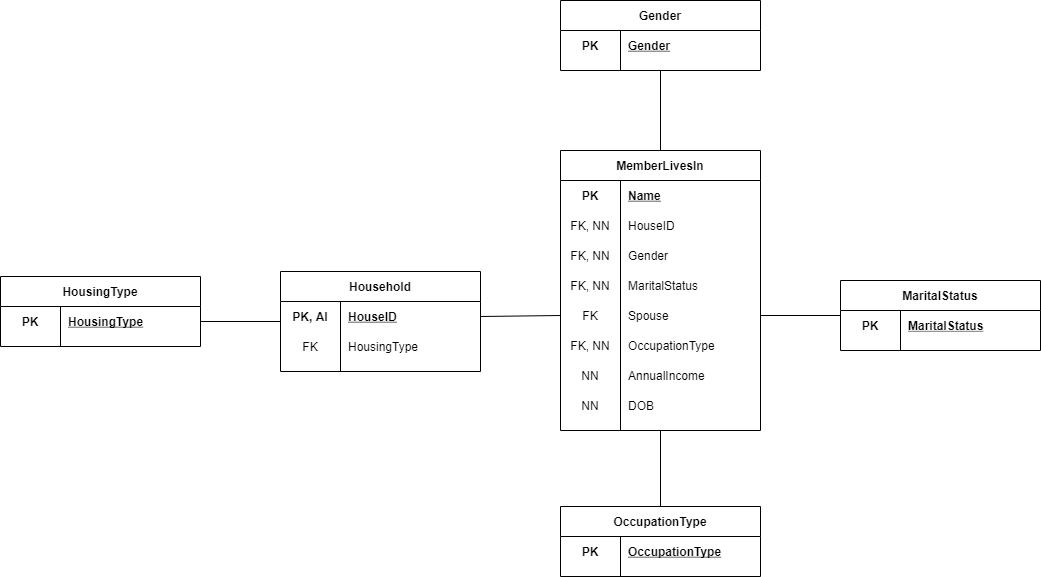

The diagram above was exported from draw.io. Its source (the exported page's mxGraphModel, read from the mxfile embedded in the PNG):
<mxGraphModel dx="1422" dy="737" grid="1" gridSize="10" guides="1" tooltips="1" connect="1" arrows="1" fold="1" page="1" pageScale="1" pageWidth="850" pageHeight="1100" math="0" shadow="0">
  <root>
    <mxCell id="mpNg0ydHu2JdXhwxnu5q-0" />
    <mxCell id="mpNg0ydHu2JdXhwxnu5q-1" parent="mpNg0ydHu2JdXhwxnu5q-0" />
    <mxCell id="v6kHYKte0AXstWAsz_Xz-27" value="MemberLivesIn" style="shape=table;startSize=30;container=1;collapsible=1;childLayout=tableLayout;fixedRows=1;rowLines=0;fontStyle=1;align=center;resizeLast=1;" parent="mpNg0ydHu2JdXhwxnu5q-1" vertex="1">
      <mxGeometry x="640" y="170" width="200" height="280" as="geometry" />
    </mxCell>
    <mxCell id="v6kHYKte0AXstWAsz_Xz-28" value="" style="shape=partialRectangle;collapsible=0;dropTarget=0;pointerEvents=0;fillColor=none;top=0;left=0;bottom=0;right=0;points=[[0,0.5],[1,0.5]];portConstraint=eastwest;" parent="v6kHYKte0AXstWAsz_Xz-27" vertex="1">
      <mxGeometry y="30" width="200" height="30" as="geometry" />
    </mxCell>
    <mxCell id="v6kHYKte0AXstWAsz_Xz-29" value="PK" style="shape=partialRectangle;connectable=0;fillColor=none;top=0;left=0;bottom=0;right=0;fontStyle=1;overflow=hidden;" parent="v6kHYKte0AXstWAsz_Xz-28" vertex="1">
      <mxGeometry width="60" height="30" as="geometry" />
    </mxCell>
    <mxCell id="v6kHYKte0AXstWAsz_Xz-30" value="Name" style="shape=partialRectangle;connectable=0;fillColor=none;top=0;left=0;bottom=0;right=0;align=left;spacingLeft=6;fontStyle=5;overflow=hidden;" parent="v6kHYKte0AXstWAsz_Xz-28" vertex="1">
      <mxGeometry x="60" width="140" height="30" as="geometry" />
    </mxCell>
    <mxCell id="pN9UAT09pHvjh4hQ9YBI-0" value="" style="shape=partialRectangle;collapsible=0;dropTarget=0;pointerEvents=0;fillColor=none;top=0;left=0;bottom=0;right=0;points=[[0,0.5],[1,0.5]];portConstraint=eastwest;" vertex="1" parent="v6kHYKte0AXstWAsz_Xz-27">
      <mxGeometry y="60" width="200" height="30" as="geometry" />
    </mxCell>
    <mxCell id="pN9UAT09pHvjh4hQ9YBI-1" value="FK, NN" style="shape=partialRectangle;connectable=0;fillColor=none;top=0;left=0;bottom=0;right=0;fontStyle=0;overflow=hidden;" vertex="1" parent="pN9UAT09pHvjh4hQ9YBI-0">
      <mxGeometry width="60" height="30" as="geometry" />
    </mxCell>
    <mxCell id="pN9UAT09pHvjh4hQ9YBI-2" value="HouseID" style="shape=partialRectangle;connectable=0;fillColor=none;top=0;left=0;bottom=0;right=0;align=left;spacingLeft=6;fontStyle=0;overflow=hidden;" vertex="1" parent="pN9UAT09pHvjh4hQ9YBI-0">
      <mxGeometry x="60" width="140" height="30" as="geometry" />
    </mxCell>
    <mxCell id="v6kHYKte0AXstWAsz_Xz-53" value="" style="shape=partialRectangle;collapsible=0;dropTarget=0;pointerEvents=0;fillColor=none;top=0;left=0;bottom=0;right=0;points=[[0,0.5],[1,0.5]];portConstraint=eastwest;" parent="v6kHYKte0AXstWAsz_Xz-27" vertex="1">
      <mxGeometry y="90" width="200" height="30" as="geometry" />
    </mxCell>
    <mxCell id="v6kHYKte0AXstWAsz_Xz-54" value="FK, NN" style="shape=partialRectangle;connectable=0;fillColor=none;top=0;left=0;bottom=0;right=0;fontStyle=0;overflow=hidden;" parent="v6kHYKte0AXstWAsz_Xz-53" vertex="1">
      <mxGeometry width="60" height="30" as="geometry" />
    </mxCell>
    <mxCell id="v6kHYKte0AXstWAsz_Xz-55" value="Gender" style="shape=partialRectangle;connectable=0;fillColor=none;top=0;left=0;bottom=0;right=0;align=left;spacingLeft=6;fontStyle=0;overflow=hidden;" parent="v6kHYKte0AXstWAsz_Xz-53" vertex="1">
      <mxGeometry x="60" width="140" height="30" as="geometry" />
    </mxCell>
    <mxCell id="v6kHYKte0AXstWAsz_Xz-83" value="" style="shape=partialRectangle;collapsible=0;dropTarget=0;pointerEvents=0;fillColor=none;top=0;left=0;bottom=0;right=0;points=[[0,0.5],[1,0.5]];portConstraint=eastwest;" parent="v6kHYKte0AXstWAsz_Xz-27" vertex="1">
      <mxGeometry y="120" width="200" height="30" as="geometry" />
    </mxCell>
    <mxCell id="v6kHYKte0AXstWAsz_Xz-84" value="FK, NN" style="shape=partialRectangle;connectable=0;fillColor=none;top=0;left=0;bottom=0;right=0;fontStyle=0;overflow=hidden;" parent="v6kHYKte0AXstWAsz_Xz-83" vertex="1">
      <mxGeometry width="60" height="30" as="geometry" />
    </mxCell>
    <mxCell id="v6kHYKte0AXstWAsz_Xz-85" value="MaritalStatus" style="shape=partialRectangle;connectable=0;fillColor=none;top=0;left=0;bottom=0;right=0;align=left;spacingLeft=6;fontStyle=0;overflow=hidden;" parent="v6kHYKte0AXstWAsz_Xz-83" vertex="1">
      <mxGeometry x="60" width="140" height="30" as="geometry" />
    </mxCell>
    <mxCell id="v6kHYKte0AXstWAsz_Xz-86" value="" style="shape=partialRectangle;collapsible=0;dropTarget=0;pointerEvents=0;fillColor=none;top=0;left=0;bottom=0;right=0;points=[[0,0.5],[1,0.5]];portConstraint=eastwest;" parent="v6kHYKte0AXstWAsz_Xz-27" vertex="1">
      <mxGeometry y="150" width="200" height="30" as="geometry" />
    </mxCell>
    <mxCell id="v6kHYKte0AXstWAsz_Xz-87" value="FK" style="shape=partialRectangle;connectable=0;fillColor=none;top=0;left=0;bottom=0;right=0;fontStyle=0;overflow=hidden;" parent="v6kHYKte0AXstWAsz_Xz-86" vertex="1">
      <mxGeometry width="60" height="30" as="geometry" />
    </mxCell>
    <mxCell id="v6kHYKte0AXstWAsz_Xz-88" value="Spouse" style="shape=partialRectangle;connectable=0;fillColor=none;top=0;left=0;bottom=0;right=0;align=left;spacingLeft=6;fontStyle=0;overflow=hidden;" parent="v6kHYKte0AXstWAsz_Xz-86" vertex="1">
      <mxGeometry x="60" width="140" height="30" as="geometry" />
    </mxCell>
    <mxCell id="v6kHYKte0AXstWAsz_Xz-89" value="" style="shape=partialRectangle;collapsible=0;dropTarget=0;pointerEvents=0;fillColor=none;top=0;left=0;bottom=0;right=0;points=[[0,0.5],[1,0.5]];portConstraint=eastwest;" parent="v6kHYKte0AXstWAsz_Xz-27" vertex="1">
      <mxGeometry y="180" width="200" height="30" as="geometry" />
    </mxCell>
    <mxCell id="v6kHYKte0AXstWAsz_Xz-90" value="FK, NN" style="shape=partialRectangle;connectable=0;fillColor=none;top=0;left=0;bottom=0;right=0;fontStyle=0;overflow=hidden;" parent="v6kHYKte0AXstWAsz_Xz-89" vertex="1">
      <mxGeometry width="60" height="30" as="geometry" />
    </mxCell>
    <mxCell id="v6kHYKte0AXstWAsz_Xz-91" value="OccupationType" style="shape=partialRectangle;connectable=0;fillColor=none;top=0;left=0;bottom=0;right=0;align=left;spacingLeft=6;fontStyle=0;overflow=hidden;" parent="v6kHYKte0AXstWAsz_Xz-89" vertex="1">
      <mxGeometry x="60" width="140" height="30" as="geometry" />
    </mxCell>
    <mxCell id="v6kHYKte0AXstWAsz_Xz-34" value="" style="shape=partialRectangle;collapsible=0;dropTarget=0;pointerEvents=0;fillColor=none;top=0;left=0;bottom=0;right=0;points=[[0,0.5],[1,0.5]];portConstraint=eastwest;" parent="v6kHYKte0AXstWAsz_Xz-27" vertex="1">
      <mxGeometry y="210" width="200" height="30" as="geometry" />
    </mxCell>
    <mxCell id="v6kHYKte0AXstWAsz_Xz-35" value="NN" style="shape=partialRectangle;connectable=0;fillColor=none;top=0;left=0;bottom=0;right=0;editable=1;overflow=hidden;" parent="v6kHYKte0AXstWAsz_Xz-34" vertex="1">
      <mxGeometry width="60" height="30" as="geometry" />
    </mxCell>
    <mxCell id="v6kHYKte0AXstWAsz_Xz-36" value="AnnualIncome" style="shape=partialRectangle;connectable=0;fillColor=none;top=0;left=0;bottom=0;right=0;align=left;spacingLeft=6;overflow=hidden;" parent="v6kHYKte0AXstWAsz_Xz-34" vertex="1">
      <mxGeometry x="60" width="140" height="30" as="geometry" />
    </mxCell>
    <mxCell id="v6kHYKte0AXstWAsz_Xz-37" value="" style="shape=partialRectangle;collapsible=0;dropTarget=0;pointerEvents=0;fillColor=none;top=0;left=0;bottom=0;right=0;points=[[0,0.5],[1,0.5]];portConstraint=eastwest;" parent="v6kHYKte0AXstWAsz_Xz-27" vertex="1">
      <mxGeometry y="240" width="200" height="30" as="geometry" />
    </mxCell>
    <mxCell id="v6kHYKte0AXstWAsz_Xz-38" value="NN" style="shape=partialRectangle;connectable=0;fillColor=none;top=0;left=0;bottom=0;right=0;editable=1;overflow=hidden;" parent="v6kHYKte0AXstWAsz_Xz-37" vertex="1">
      <mxGeometry width="60" height="30" as="geometry" />
    </mxCell>
    <mxCell id="v6kHYKte0AXstWAsz_Xz-39" value="DOB" style="shape=partialRectangle;connectable=0;fillColor=none;top=0;left=0;bottom=0;right=0;align=left;spacingLeft=6;overflow=hidden;" parent="v6kHYKte0AXstWAsz_Xz-37" vertex="1">
      <mxGeometry x="60" width="140" height="30" as="geometry" />
    </mxCell>
    <mxCell id="v6kHYKte0AXstWAsz_Xz-56" value="HousingType" style="shape=table;startSize=30;container=1;collapsible=1;childLayout=tableLayout;fixedRows=1;rowLines=0;fontStyle=1;align=center;resizeLast=1;" parent="mpNg0ydHu2JdXhwxnu5q-1" vertex="1">
      <mxGeometry x="80" y="296" width="200" height="70" as="geometry" />
    </mxCell>
    <mxCell id="v6kHYKte0AXstWAsz_Xz-57" value="" style="shape=partialRectangle;collapsible=0;dropTarget=0;pointerEvents=0;fillColor=none;top=0;left=0;bottom=0;right=0;points=[[0,0.5],[1,0.5]];portConstraint=eastwest;" parent="v6kHYKte0AXstWAsz_Xz-56" vertex="1">
      <mxGeometry y="30" width="200" height="30" as="geometry" />
    </mxCell>
    <mxCell id="v6kHYKte0AXstWAsz_Xz-58" value="PK" style="shape=partialRectangle;connectable=0;fillColor=none;top=0;left=0;bottom=0;right=0;fontStyle=1;overflow=hidden;" parent="v6kHYKte0AXstWAsz_Xz-57" vertex="1">
      <mxGeometry width="60" height="30" as="geometry" />
    </mxCell>
    <mxCell id="v6kHYKte0AXstWAsz_Xz-59" value="HousingType" style="shape=partialRectangle;connectable=0;fillColor=none;top=0;left=0;bottom=0;right=0;align=left;spacingLeft=6;fontStyle=5;overflow=hidden;" parent="v6kHYKte0AXstWAsz_Xz-57" vertex="1">
      <mxGeometry x="60" width="140" height="30" as="geometry" />
    </mxCell>
    <mxCell id="v6kHYKte0AXstWAsz_Xz-69" value="Household" style="shape=table;startSize=30;container=1;collapsible=1;childLayout=tableLayout;fixedRows=1;rowLines=0;fontStyle=1;align=center;resizeLast=1;" parent="mpNg0ydHu2JdXhwxnu5q-1" vertex="1">
      <mxGeometry x="360" y="291" width="200" height="100" as="geometry" />
    </mxCell>
    <mxCell id="v6kHYKte0AXstWAsz_Xz-70" value="" style="shape=partialRectangle;collapsible=0;dropTarget=0;pointerEvents=0;fillColor=none;top=0;left=0;bottom=0;right=0;points=[[0,0.5],[1,0.5]];portConstraint=eastwest;" parent="v6kHYKte0AXstWAsz_Xz-69" vertex="1">
      <mxGeometry y="30" width="200" height="30" as="geometry" />
    </mxCell>
    <mxCell id="v6kHYKte0AXstWAsz_Xz-71" value="PK, AI" style="shape=partialRectangle;connectable=0;fillColor=none;top=0;left=0;bottom=0;right=0;fontStyle=1;overflow=hidden;" parent="v6kHYKte0AXstWAsz_Xz-70" vertex="1">
      <mxGeometry width="60" height="30" as="geometry" />
    </mxCell>
    <mxCell id="v6kHYKte0AXstWAsz_Xz-72" value="HouseID" style="shape=partialRectangle;connectable=0;fillColor=none;top=0;left=0;bottom=0;right=0;align=left;spacingLeft=6;fontStyle=5;overflow=hidden;" parent="v6kHYKte0AXstWAsz_Xz-70" vertex="1">
      <mxGeometry x="60" width="140" height="30" as="geometry" />
    </mxCell>
    <mxCell id="v6kHYKte0AXstWAsz_Xz-73" value="" style="shape=partialRectangle;collapsible=0;dropTarget=0;pointerEvents=0;fillColor=none;top=0;left=0;bottom=0;right=0;points=[[0,0.5],[1,0.5]];portConstraint=eastwest;" parent="v6kHYKte0AXstWAsz_Xz-69" vertex="1">
      <mxGeometry y="60" width="200" height="30" as="geometry" />
    </mxCell>
    <mxCell id="v6kHYKte0AXstWAsz_Xz-74" value="FK" style="shape=partialRectangle;connectable=0;fillColor=none;top=0;left=0;bottom=0;right=0;fontStyle=0;overflow=hidden;" parent="v6kHYKte0AXstWAsz_Xz-73" vertex="1">
      <mxGeometry width="60" height="30" as="geometry" />
    </mxCell>
    <mxCell id="v6kHYKte0AXstWAsz_Xz-75" value="HousingType" style="shape=partialRectangle;connectable=0;fillColor=none;top=0;left=0;bottom=0;right=0;align=left;spacingLeft=6;fontStyle=0;overflow=hidden;" parent="v6kHYKte0AXstWAsz_Xz-73" vertex="1">
      <mxGeometry x="60" width="140" height="30" as="geometry" />
    </mxCell>
    <mxCell id="v6kHYKte0AXstWAsz_Xz-82" style="edgeStyle=none;rounded=0;orthogonalLoop=1;jettySize=auto;html=1;exitX=1;exitY=0.5;exitDx=0;exitDy=0;endArrow=none;endFill=0;" parent="mpNg0ydHu2JdXhwxnu5q-1" source="v6kHYKte0AXstWAsz_Xz-57" target="v6kHYKte0AXstWAsz_Xz-69" edge="1">
      <mxGeometry relative="1" as="geometry" />
    </mxCell>
    <mxCell id="OzRY9_sjj2SGfIPlOgsa-7" value="MaritalStatus" style="shape=table;startSize=30;container=1;collapsible=1;childLayout=tableLayout;fixedRows=1;rowLines=0;fontStyle=1;align=center;resizeLast=1;" parent="mpNg0ydHu2JdXhwxnu5q-1" vertex="1">
      <mxGeometry x="920" y="300" width="200" height="70" as="geometry" />
    </mxCell>
    <mxCell id="OzRY9_sjj2SGfIPlOgsa-8" value="" style="shape=partialRectangle;collapsible=0;dropTarget=0;pointerEvents=0;fillColor=none;top=0;left=0;bottom=0;right=0;points=[[0,0.5],[1,0.5]];portConstraint=eastwest;" parent="OzRY9_sjj2SGfIPlOgsa-7" vertex="1">
      <mxGeometry y="30" width="200" height="30" as="geometry" />
    </mxCell>
    <mxCell id="OzRY9_sjj2SGfIPlOgsa-9" value="PK" style="shape=partialRectangle;connectable=0;fillColor=none;top=0;left=0;bottom=0;right=0;fontStyle=1;overflow=hidden;" parent="OzRY9_sjj2SGfIPlOgsa-8" vertex="1">
      <mxGeometry width="60" height="30" as="geometry" />
    </mxCell>
    <mxCell id="OzRY9_sjj2SGfIPlOgsa-10" value="MaritalStatus" style="shape=partialRectangle;connectable=0;fillColor=none;top=0;left=0;bottom=0;right=0;align=left;spacingLeft=6;fontStyle=5;overflow=hidden;" parent="OzRY9_sjj2SGfIPlOgsa-8" vertex="1">
      <mxGeometry x="60" width="140" height="30" as="geometry" />
    </mxCell>
    <mxCell id="OzRY9_sjj2SGfIPlOgsa-11" style="edgeStyle=none;rounded=0;orthogonalLoop=1;jettySize=auto;html=1;exitX=1;exitY=0.5;exitDx=0;exitDy=0;entryX=0;entryY=0.5;entryDx=0;entryDy=0;endArrow=none;endFill=0;" parent="mpNg0ydHu2JdXhwxnu5q-1" source="v6kHYKte0AXstWAsz_Xz-70" target="v6kHYKte0AXstWAsz_Xz-86" edge="1">
      <mxGeometry relative="1" as="geometry" />
    </mxCell>
    <mxCell id="OzRY9_sjj2SGfIPlOgsa-13" value="OccupationType" style="shape=table;startSize=30;container=1;collapsible=1;childLayout=tableLayout;fixedRows=1;rowLines=0;fontStyle=1;align=center;resizeLast=1;" parent="mpNg0ydHu2JdXhwxnu5q-1" vertex="1">
      <mxGeometry x="640" y="526" width="200" height="70" as="geometry" />
    </mxCell>
    <mxCell id="OzRY9_sjj2SGfIPlOgsa-14" value="" style="shape=partialRectangle;collapsible=0;dropTarget=0;pointerEvents=0;fillColor=none;top=0;left=0;bottom=0;right=0;points=[[0,0.5],[1,0.5]];portConstraint=eastwest;" parent="OzRY9_sjj2SGfIPlOgsa-13" vertex="1">
      <mxGeometry y="30" width="200" height="30" as="geometry" />
    </mxCell>
    <mxCell id="OzRY9_sjj2SGfIPlOgsa-15" value="PK" style="shape=partialRectangle;connectable=0;fillColor=none;top=0;left=0;bottom=0;right=0;fontStyle=1;overflow=hidden;" parent="OzRY9_sjj2SGfIPlOgsa-14" vertex="1">
      <mxGeometry width="60" height="30" as="geometry" />
    </mxCell>
    <mxCell id="OzRY9_sjj2SGfIPlOgsa-16" value="OccupationType" style="shape=partialRectangle;connectable=0;fillColor=none;top=0;left=0;bottom=0;right=0;align=left;spacingLeft=6;fontStyle=5;overflow=hidden;" parent="OzRY9_sjj2SGfIPlOgsa-14" vertex="1">
      <mxGeometry x="60" width="140" height="30" as="geometry" />
    </mxCell>
    <mxCell id="OzRY9_sjj2SGfIPlOgsa-17" style="edgeStyle=none;rounded=0;orthogonalLoop=1;jettySize=auto;html=1;exitX=0.5;exitY=1;exitDx=0;exitDy=0;endArrow=none;endFill=0;entryX=0.5;entryY=0;entryDx=0;entryDy=0;" parent="mpNg0ydHu2JdXhwxnu5q-1" source="v6kHYKte0AXstWAsz_Xz-27" target="OzRY9_sjj2SGfIPlOgsa-13" edge="1">
      <mxGeometry relative="1" as="geometry">
        <mxPoint x="840" y="336" as="sourcePoint" />
        <mxPoint x="900" y="334.4" as="targetPoint" />
      </mxGeometry>
    </mxCell>
    <mxCell id="OzRY9_sjj2SGfIPlOgsa-18" style="edgeStyle=none;rounded=0;orthogonalLoop=1;jettySize=auto;html=1;exitX=1;exitY=0.5;exitDx=0;exitDy=0;entryX=0;entryY=0.5;entryDx=0;entryDy=0;endArrow=none;endFill=0;" parent="mpNg0ydHu2JdXhwxnu5q-1" source="v6kHYKte0AXstWAsz_Xz-86" target="OzRY9_sjj2SGfIPlOgsa-7" edge="1">
      <mxGeometry relative="1" as="geometry" />
    </mxCell>
    <mxCell id="OzRY9_sjj2SGfIPlOgsa-23" style="edgeStyle=none;rounded=0;orthogonalLoop=1;jettySize=auto;html=1;entryX=0.5;entryY=0;entryDx=0;entryDy=0;endArrow=none;endFill=0;" parent="mpNg0ydHu2JdXhwxnu5q-1" source="OzRY9_sjj2SGfIPlOgsa-19" target="v6kHYKte0AXstWAsz_Xz-27" edge="1">
      <mxGeometry relative="1" as="geometry" />
    </mxCell>
    <mxCell id="OzRY9_sjj2SGfIPlOgsa-19" value="Gender" style="shape=table;startSize=30;container=1;collapsible=1;childLayout=tableLayout;fixedRows=1;rowLines=0;fontStyle=1;align=center;resizeLast=1;" parent="mpNg0ydHu2JdXhwxnu5q-1" vertex="1">
      <mxGeometry x="640" y="20" width="200" height="70" as="geometry" />
    </mxCell>
    <mxCell id="OzRY9_sjj2SGfIPlOgsa-20" value="" style="shape=partialRectangle;collapsible=0;dropTarget=0;pointerEvents=0;fillColor=none;top=0;left=0;bottom=0;right=0;points=[[0,0.5],[1,0.5]];portConstraint=eastwest;" parent="OzRY9_sjj2SGfIPlOgsa-19" vertex="1">
      <mxGeometry y="30" width="200" height="30" as="geometry" />
    </mxCell>
    <mxCell id="OzRY9_sjj2SGfIPlOgsa-21" value="PK" style="shape=partialRectangle;connectable=0;fillColor=none;top=0;left=0;bottom=0;right=0;fontStyle=1;overflow=hidden;" parent="OzRY9_sjj2SGfIPlOgsa-20" vertex="1">
      <mxGeometry width="60" height="30" as="geometry" />
    </mxCell>
    <mxCell id="OzRY9_sjj2SGfIPlOgsa-22" value="Gender" style="shape=partialRectangle;connectable=0;fillColor=none;top=0;left=0;bottom=0;right=0;align=left;spacingLeft=6;fontStyle=5;overflow=hidden;" parent="OzRY9_sjj2SGfIPlOgsa-20" vertex="1">
      <mxGeometry x="60" width="140" height="30" as="geometry" />
    </mxCell>
  </root>
</mxGraphModel>